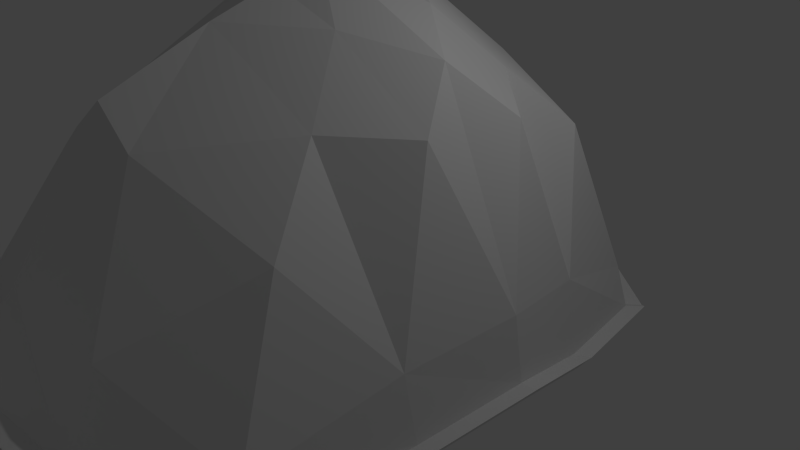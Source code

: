 # Source: turtle.blend  (saved by Blender 2.67.0; exported with 4.5.12 LTS)
import bpy
from mathutils import Matrix  # noqa: F401  (used for matrix-valued properties, if any)

bpy.ops.wm.read_factory_settings(use_empty=True)
scene = bpy.context.scene
scene.name = 'Scene'

# ---- collections
col_collection_1 = bpy.data.collections.new('Collection 1'); scene.collection.children.link(col_collection_1)

# ---- world
world_world = bpy.data.worlds.new('World'); scene.world = world_world
world_world.color = (0.05088, 0.05088, 0.05088)
world_world.use_sun_shadow = False
world_world.sun_shadow_jitter_overblur = 0.0
world_world.cycles.sampling_method = 'MANUAL'
world_world.cycles.sample_map_resolution = 256

# ---- cameras
cam_camera = bpy.data.cameras.new('Camera')
cam_camera.clip_end = 100.0
cam_camera.lens = 35.0
cam_camera.sensor_width = 32.0
cam_camera.sensor_height = 18.0
cam_camera.ortho_scale = 7.314
cam_camera.dof.focus_distance = 0.0
cam_camera.dof.aperture_fstop = 128.0

# ---- lights
light_lamp = bpy.data.lights.new('Lamp', 'POINT')
light_lamp.transmission_factor = 0.0
light_lamp.cutoff_distance = 30.0
light_lamp.energy = 100.0
light_lamp.shadow_buffer_clip_start = 1.001
light_lamp.shadow_soft_size = 0.1
light_lamp.shadow_maximum_resolution = 0.006
light_lamp.use_absolute_resolution = True
light_lamp.cycles.use_multiple_importance_sampling = False

# ---- meshes
me_sphere = bpy.data.meshes.new('Sphere')
me_sphere.from_pydata([(0.0, -0.05439, 1.359), (0.266, 0.4607, 1.062), (0.4607, 0.7979, 0.6129), (0.5653, 0.9791, 0.03841), (0.4945, 0.8566, -0.5971), (0.2478, 0.477, -0.9714), (0.532, -0.05439, 1.195), (0.9214, -4.47e-08, 0.6129), (1.131, 0.0, 0.03841), (0.9891, 0.0103, -0.6378), (0.4957, 0.1813, -0.9838), (0.266, -0.5151, 1.195), (0.4607, -0.7979, 0.6129), (0.5653, -0.9791, 0.03841), (0.4945, -0.8566, -0.6383), (0.2478, 0.05167, -1.11), (0.9891, -1.017, -1.4), (0.4957, -0.8112, -1.593), (0.4945, -1.616, -1.148), (0.2478, -0.9133, -1.807), (0.2665, -0.6749, -1.54), (0.2665, -0.2851, -1.325), (0.5329, -0.1524, -1.149), (0.5329, -0.5976, -1.38), (1.063, -0.3175, -0.867), (1.063, -0.6837, -1.141), (0.5317, -1.418, -0.9602), (0.5317, -1.146, -0.7777), (0.0, 0.7979, 0.6129), (0.0, 0.9791, 0.03841), (0.0, 0.477, -1.001), (0.0, 0.4607, 1.062), (0.0, 0.8566, -0.6234), (0.0, -1.418, -0.9602), (0.0, -1.146, -0.7777), (0.0, -0.6445, -1.565), (0.0, -0.9791, 0.03841), (0.0, -0.5151, 1.195), (0.0, 0.06994, -1.165), (0.0, -0.8566, -0.6383), (0.0, -0.2341, -1.318), (0.0, -0.8509, -1.794), (0.0, -1.616, -1.148), (0.0, -0.7979, 0.6129), (1.298, -1.276, -1.961), (0.5578, -0.8898, -2.264), (0.5562, -1.892, -1.583), (0.1862, -0.8995, -2.713), (-0.1854, -0.8971, -2.713), (-0.1854, -1.928, -1.583), (1.966, -1.276, -2.682), (1.226, -0.6526, -2.985), (1.224, -1.988, -2.304), (0.8541, -0.6623, -3.434), (0.0, -0.6599, -3.434), (0.0, -2.138, -2.304), (1.966, -0.8371, -8.465), (1.226, -0.2136, -8.768), (1.224, -1.735, -8.087), (0.8541, -0.6623, -9.217), (0.0, -0.6599, -9.217), (0.0, -1.735, -8.087), (2.282, -0.8399, -4.278), (2.282, -0.8399, -6.767), (1.327, -0.4739, -7.158), (1.327, -0.4739, -4.669), (0.8471, -0.4864, -7.738), (0.8471, -0.4864, -5.249), (0.0, -0.4833, -5.249), (0.0, -0.4833, -7.738), (0.0, -1.999, -6.279), (0.0, -2.254, -3.79), (1.325, -1.999, -3.79), (1.325, -1.999, -6.279)], [], [(29, 28, 2, 3), (28, 31, 1, 2), (30, 32, 4, 5), (32, 29, 3, 4), (3, 2, 7, 8), (2, 1, 6, 7), (5, 4, 9, 10), (4, 3, 8, 9), (9, 8, 13, 14), (8, 7, 12, 13), (7, 6, 11, 12), (20, 23, 17, 19), (0, 37, 11), (1, 0, 6), (6, 0, 11), (31, 0, 1), (19, 17, 45, 47), (35, 20, 19, 41), (23, 25, 16, 17), (25, 26, 18, 16), (15, 10, 22, 21), (21, 22, 23, 20), (38, 15, 21, 40), (40, 21, 20, 35), (10, 9, 24, 22), (22, 24, 25, 23), (9, 14, 27, 24), (24, 27, 26, 25), (12, 11, 37, 43), (26, 33, 42, 18), (14, 13, 36, 39), (13, 12, 43, 36), (14, 39, 34, 27), (27, 34, 33, 26), (17, 16, 44, 45), (46, 49, 55, 52), (44, 46, 52, 50), (42, 41, 48, 49), (16, 18, 46, 44), (41, 19, 47, 48), (18, 42, 49, 46), (66, 64, 57, 59), (64, 63, 56, 57), (48, 47, 53, 54), (45, 44, 50, 51), (47, 45, 51, 53), (49, 48, 54, 55), (57, 56, 58, 59), (59, 58, 61, 60), (70, 69, 60, 61), (63, 73, 58, 56), (73, 70, 61, 58), (69, 66, 59, 60), (53, 51, 65, 67), (67, 65, 64, 66), (51, 50, 62, 65), (65, 62, 63, 64), (55, 54, 68, 71), (71, 68, 69, 70), (50, 52, 72, 62), (62, 72, 73, 63), (52, 55, 71, 72), (72, 71, 70, 73), (54, 53, 67, 68), (68, 67, 66, 69), (15, 5, 10), (38, 30, 5, 15)])
me_sphere.use_remesh_preserve_volume = False
me_sphere.use_remesh_preserve_attributes = False
me_sphere.use_mirror_vertex_groups = False
me_sphere.update()
me_cylinder = bpy.data.meshes.new('Cylinder')
me_cylinder.from_pydata([(1.444, 0.7126, 2.627), (2.557, 0.6803, 0.4038), (2.877, -0.6524, 0.6662), (1.843, -0.6404, 3.038), (2.185, 0.1181, 2.36), (0.9665, 0.03751, 3.342), (0.5173, -3.313, 2.456), (1.523, -2.028, 2.567), (0.0, -1.244, 3.606), (0.0, 0.0439, 3.519), (2.712, -2.028, 0.566), (0.9585, -1.244, 3.286), (0.0, -3.286, 2.835), (2.457, -3.682, 0.1631), (1.118, -4.22, 0.9447), (2.306, 2.065, -0.06092), (1.136, 2.503, 1.076), (0.4765, 1.83, 2.421), (2.019, -2.876, 1.74), (2.22, -1.244, 2.493), (1.975, 1.364, 1.926), (0.0, -2.033, 3.344), (0.0, -0.6528, 3.9), (0.0, 0.7452, 3.455), (0.0, 1.891, 2.53), (0.0, 2.9, 1.289), (0.0, -4.361, 1.332), (2.314, 2.299, -0.7238), (2.466, -3.929, -0.3308), (2.473, 2.084, -0.5815), (0.0, 3.209, 0.427), (2.623, -3.699, -0.3236), (1.099, 2.902, -0.3088), (2.881, -2.028, -0.1563), (3.008, -0.6733, -0.07644), (0.0, -5.029, 0.7263), (1.1, -4.623, 0.02374), (2.721, 0.6554, -0.5047), (1.438, 0.6124, 2.172), (2.474, 0.5824, 0.1026), (2.772, -0.6577, 0.3468), (1.81, -0.6466, 2.554), (2.128, 0.0592, 1.922), (0.994, -0.01576, 2.74), (0.576, -3.134, 2.012), (1.512, -1.938, 2.116), (0.0, -1.208, 3.082), (0.0, -0.009814, 3.002), (2.618, -1.938, 0.2535), (0.9865, -1.208, 2.784), (0.0, -3.109, 1.726), (2.38, -3.477, -0.1213), (1.135, -3.977, 0.6059), (2.241, 1.871, -0.3298), (1.152, 2.278, 0.7279), (0.5381, 1.652, 1.979), (1.973, -2.727, 1.346), (2.161, -1.208, 2.047), (1.932, 1.218, 1.519), (0.0, -1.942, 2.838), (0.0, -0.6581, 3.355), (0.0, 0.6427, 2.942), (0.0, 1.708, 2.049), (0.0, 2.748, 0.9258), (0.0, -4.433, 0.9283), (2.248, 2.088, -0.9466), (2.389, -3.707, -0.581), (2.396, 1.889, -0.8142), (0.0, 2.936, 0.1242), (2.535, -3.492, -0.5742), (1.118, 2.649, -0.5605), (2.775, -1.938, -0.4186), (2.893, -0.6772, -0.3442), (0.0, -4.73, 0.4028), (1.118, -4.352, -0.251), (2.626, 0.5592, -0.7427), (2.465, 2.494, -0.7507), (2.626, -4.127, -0.333), (2.634, 2.266, -0.5994), (0.0, 3.462, 0.4727), (2.793, -3.882, -0.3253), (1.173, 3.135, -0.3096), (3.068, -2.106, -0.1474), (3.202, -0.6653, -0.06251), (0.0, -5.296, 0.7909), (1.174, -4.864, 0.04398), (2.897, 0.7473, -0.5178), (2.394, 2.271, -0.8736), (2.544, -3.89, -0.4849), (2.551, 2.058, -0.7328), (0.0, 3.171, 0.2647), (2.7, -3.662, -0.4777), (1.193, 2.867, -0.4631), (2.955, -2.01, -0.3123), (3.081, -0.6694, -0.2332), (0.0, -4.978, 0.5609), (1.193, -4.577, -0.1342), (2.796, 0.645, -0.6569), (2.426, 1.547, -0.6622), (2.497, -3.465, -0.4378), (1.862, 1.901, -0.449), (1.944, -3.612, -0.637), (1.024, 2.002, -0.5375), (1.047, -3.946, -1.031), (0.2015, 2.002, -0.6144), (0.2015, -4.03, -1.174), (0.0, 2.002, -0.6366), (0.0, -4.03, -1.189), (2.701, -2.479, -0.3001), (2.897, -1.03, -0.3009), (2.614, 0.5485, -0.6172), (2.002, -2.517, -0.5726), (2.22, -1.03, -0.5674), (1.987, 0.5146, -0.8046), (1.12, -2.563, -1.215), (1.159, -1.03, -1.181), (1.124, 0.5344, -1.095), (0.2231, -2.575, -1.443), (0.2234, -1.03, -1.43), (0.2288, 0.5345, -1.176), (0.0, -2.575, -1.45), (0.0, -1.03, -1.418), (0.0, 0.5324, -1.139)], [], [(1, 0, 4), (4, 0, 5), (28, 31, 13), (4, 5, 3), (3, 2, 4), (14, 36, 28, 13), (26, 35, 36, 14), (19, 2, 3), (7, 6, 18), (6, 14, 18), (10, 2, 19), (19, 11, 3), (7, 11, 19), (19, 7, 10), (15, 29, 27), (10, 7, 18), (20, 17, 0), (16, 17, 20), (13, 10, 18), (15, 27, 32, 16), (18, 14, 13), (22, 8, 11), (22, 11, 3), (22, 5, 3), (22, 9, 5), (21, 12, 6), (21, 6, 7), (21, 11, 7), (21, 8, 11), (26, 14, 6), (6, 12, 26), (5, 9, 23), (23, 0, 5), (23, 17, 0), (23, 24, 17), (25, 17, 24), (25, 17, 16), (16, 32, 30, 25), (2, 34, 37, 1), (1, 37, 29, 15), (15, 20, 1), (20, 0, 1), (10, 33, 34, 2), (13, 31, 33, 10), (15, 16, 20), (1, 4, 2), (39, 42, 38), (42, 43, 38), (66, 51, 69), (42, 41, 43), (41, 42, 40), (52, 51, 66, 74), (64, 52, 74, 73), (57, 41, 40), (45, 56, 44), (44, 56, 52), (48, 57, 40), (57, 41, 49), (45, 57, 49), (57, 48, 45), (53, 65, 67), (48, 56, 45), (58, 38, 55), (54, 58, 55), (51, 56, 48), (53, 54, 70, 65), (56, 51, 52), (60, 49, 46), (60, 41, 49), (60, 41, 43), (60, 43, 47), (59, 44, 50), (59, 45, 44), (59, 45, 49), (59, 49, 46), (64, 44, 52), (44, 64, 50), (43, 61, 47), (61, 43, 38), (61, 38, 55), (61, 55, 62), (63, 62, 55), (63, 54, 55), (54, 63, 68, 70), (40, 39, 75, 72), (39, 53, 67, 75), (53, 39, 58), (58, 39, 38), (48, 40, 72, 71), (51, 48, 71, 69), (53, 58, 54), (39, 40, 42), (30, 32, 81, 79), (67, 65, 87, 89), (31, 28, 77, 80), (71, 72, 94, 93), (29, 37, 86, 78), (27, 29, 78, 76), (34, 33, 82, 83), (69, 71, 93, 91), (33, 31, 80, 82), (72, 75, 97, 94), (81, 76, 87, 92), (85, 84, 95, 96), (77, 85, 96, 88), (86, 83, 94, 97), (82, 80, 91, 93), (83, 82, 93, 94), (76, 78, 89, 87), (78, 86, 97, 89), (80, 77, 88, 91), (79, 81, 92, 90), (75, 67, 89, 97), (66, 69, 91, 88), (70, 68, 90, 92), (32, 27, 76, 81), (36, 35, 84, 85), (65, 70, 92, 87), (73, 74, 96, 95), (28, 36, 85, 77), (37, 34, 83, 86), (74, 66, 88, 96), (108, 99, 101, 111), (111, 101, 103, 114), (114, 103, 105, 117), (117, 105, 107, 120), (98, 110, 113, 100), (110, 109, 112, 113), (109, 108, 111, 112), (100, 113, 116, 102), (113, 112, 115, 116), (112, 111, 114, 115), (102, 116, 119, 104), (116, 115, 118, 119), (115, 114, 117, 118), (104, 119, 122, 106), (119, 118, 121, 122), (118, 117, 120, 121)])
me_cylinder.use_remesh_preserve_volume = False
me_cylinder.use_remesh_preserve_attributes = False
me_cylinder.use_mirror_vertex_groups = False
me_cylinder.update()

# ---- objects
ob_sphere = bpy.data.objects.new('Sphere', me_sphere)
ob_cylinder = bpy.data.objects.new('Cylinder', me_cylinder)
ob_lamp = bpy.data.objects.new('Lamp', light_lamp)
ob_camera = bpy.data.objects.new('Camera', cam_camera)

# ---- transforms, parenting, visibility, modifiers, constraints
ob_sphere.location = (0.005498, -6.665, 1.07)
ob_sphere.rotation_euler = (1.571, 0.0, 0.0)
ob_sphere.lineart.crease_threshold = 0.0
_m = ob_sphere.modifiers.new('Mirror', 'MIRROR')
_m.use_clip = True
ob_cylinder.location = (0.0, 0.0, 0.0)
ob_cylinder.lineart.crease_threshold = 0.0
_m = ob_cylinder.modifiers.new('Mirror', 'MIRROR')
_m.use_clip = True
ob_lamp.location = (4.076, 1.005, 5.904)
ob_lamp.rotation_euler = (0.6503, 0.05522, 1.866)
ob_lamp.lock_rotations_4d = False
ob_lamp.empty_display_type = 'ARROWS'
ob_lamp.color = (0.0, 0.0, 0.0, 0.0)
ob_lamp.hide_viewport = True
ob_lamp.lineart.crease_threshold = 0.0
ob_camera.location = (7.481, -6.508, 5.344)
ob_camera.rotation_euler = (1.109, 0.01082, 0.8149)
ob_camera.lock_rotations_4d = False
ob_camera.empty_display_type = 'ARROWS'
ob_camera.color = (0.0, 0.0, 0.0, 0.0)
ob_camera.display_type = 'WIRE'
ob_camera.lineart.crease_threshold = 0.0

# ---- collection membership
col_collection_1.objects.link(ob_sphere)
col_collection_1.objects.link(ob_cylinder)
col_collection_1.objects.link(ob_lamp)
col_collection_1.objects.link(ob_camera)

# ---- scene / render settings (as saved in the file)
scene.camera = ob_camera
scene.frame_start = 1; scene.frame_end = 250; scene.frame_set(1)
scene.render.engine = 'BLENDER_EEVEE_NEXT'
scene.render.image_settings.color_mode = 'RGB'
scene.render.image_settings.compression = 90
scene.render.resolution_percentage = 50
scene.render.dither_intensity = 0.0
scene.cycles.use_denoising = False
scene.cycles.samples = 10
scene.cycles.sampling_pattern = 'TABULATED_SOBOL'
scene.cycles.light_sampling_threshold = 0.0
scene.cycles.use_adaptive_sampling = False
scene.cycles.use_light_tree = False
scene.cycles.blur_glossy = 0.0
scene.cycles.volume_bounces = 1
scene.cycles.pixel_filter_type = 'GAUSSIAN'
scene.cycles.sample_clamp_indirect = 0.0
scene.view_settings.view_transform = 'Standard'
bpy.context.view_layer.update()
